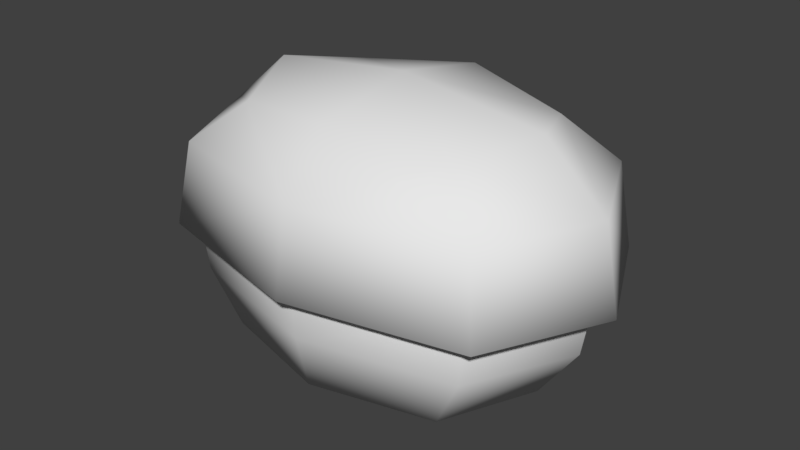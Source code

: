 # Source: Bush01.blend  (saved by Blender 2.78.0; exported with 4.5.12 LTS)
import bpy
from mathutils import Matrix  # noqa: F401  (used for matrix-valued properties, if any)

bpy.ops.wm.read_factory_settings(use_empty=True)
scene = bpy.context.scene
scene.name = 'Scene'

# ---- collections
col_collection_1 = bpy.data.collections.new('Collection 1'); scene.collection.children.link(col_collection_1)

# ---- materials (node trees are filled in below, after node groups)
mat_bush01 = bpy.data.materials.new('bush01')
mat_bush01.alpha_threshold = 0.0
mat_bush01.use_transparent_shadow = False
mat_bush01.roughness = 0.5

# ---- material node trees

# ---- world
world_world = bpy.data.worlds.new('World'); scene.world = world_world
world_world.color = (0.05088, 0.05088, 0.05088)
world_world.use_sun_shadow = False
world_world.sun_shadow_jitter_overblur = 0.0
world_world.cycles.sampling_method = 'MANUAL'

# ---- meshes
me_cube_002 = bpy.data.meshes.new('Cube.002')
me_cube_002.from_pydata([(-0.6763, 0.3082, 0.4732), (0.006455, -0.1783, 0.4727), (0.6919, 0.3043, 0.4604), (-0.5043, 0.671, 0.4672), (0.5218, 0.6681, 0.4576), (0.5199, -0.0586, 0.4664), (-0.5063, -0.0557, 0.476), (0.01071, 0.7863, 0.6368), (-0.4948, 0.6694, 0.7376), (0.01291, 0.6455, 0.9137), (0.5174, 0.6665, 0.7281), (0.6851, 0.3076, 0.7309), (0.4834, 0.3103, 0.9134), (0.5154, -0.05038, 0.7368), (0.7366, 0.3042, 0.4611), (0.00901, -0.1684, 0.743), (0.0111, -0.02216, 0.9218), (-0.4968, -0.04752, 0.7462), (0.006379, -0.2099, 0.4742), (-0.6645, 0.3114, 0.7435), (-0.4594, 0.313, 0.9222), (-0.721, 0.3083, 0.4747), (0.01257, 0.3124, 0.978), (-0.5378, 0.6949, 0.4684), (-0.3472, 0.5667, 0.8712), (0.3717, 0.5647, 0.8645), (0.3703, 0.05552, 0.8707), (-0.3486, 0.05755, 0.8774), (0.5554, 0.6918, 0.4581), (0.5533, -0.08242, 0.4675), (-0.5399, -0.07934, 0.4777), (-0.627, 0.3062, 0.3257), (0.005172, -0.1442, 0.3252), (0.6398, 0.3027, 0.3138), (0.007605, 0.753, 0.3143), (0.005824, 0.7047, 0.1385), (0.4824, 0.6396, 0.3112), (0.516, 0.3009, 0.1386), (0.4805, -0.03335, 0.3194), (0.003642, -0.1001, 0.1483), (-0.4696, -0.03067, 0.3283), (-0.5065, 0.3038, 0.1482), (0.3659, 0.0164, 0.1435), (-0.4678, 0.6422, 0.3201), (-0.358, 0.01845, 0.1502), (0.3675, 0.5862, 0.1366), (-0.3564, 0.5882, 0.1433), (-0.5384, 0.3103, 0.6831), (0.008698, -0.07941, 0.6827), (0.5579, 0.3072, 0.6729), (0.0108, 0.697, 0.6733), (-0.3779, 0.6052, 0.1433), (-0.4779, 0.3037, 0.1479), (0.389, 0.603, 0.1361), (0.003703, -0.07754, 0.148), (-0.3795, 0.001592, 0.1506), (0.4873, 0.301, 0.1389), (0.3874, -0.000575, 0.1435), (0.005763, 0.6822, 0.1388), (-0.4005, 0.6011, 0.6783), (0.4216, 0.5987, 0.6706), (0.42, 0.01648, 0.6777), (-0.4021, 0.0188, 0.6854), (-0.162, 0.2638, 0.02729), (-0.2184, 0.283, 0.0911), (-0.1149, 0.2382, 0.02737), (-0.1726, 0.258, 0.1032), (-0.1875, 0.2168, 0.0303), (-0.2436, 0.2358, 0.08928), (-0.1404, 0.1912, 0.03038), (-0.1978, 0.2108, 0.1014), (-0.2598, 0.3015, 0.2308), (-0.2127, 0.2764, 0.2356), (-0.2381, 0.2293, 0.2375), (-0.2851, 0.2544, 0.2327), (-0.121, 0.2047, 0.035), (-0.06771, 0.2385, 0.09526), (-0.172, 0.1886, 0.03712), (-0.1174, 0.2242, 0.1093), (-0.1372, 0.2558, 0.03286), (-0.08428, 0.289, 0.08832), (-0.1883, 0.2396, 0.03497), (-0.1339, 0.2746, 0.1024), (-0.02463, 0.2699, 0.2322), (-0.0753, 0.2539, 0.239), (-0.09177, 0.3048, 0.2357), (-0.0411, 0.3207, 0.2289), (0.2322, 0.4547, 0.02501), (0.2516, 0.5152, 0.0848), (0.2051, 0.4085, 0.02802), (0.2249, 0.4712, 0.09973), (0.1859, 0.4817, 0.02483), (0.2053, 0.5416, 0.07982), (0.1589, 0.4356, 0.02784), (0.1786, 0.4977, 0.09476), (0.2681, 0.5667, 0.2214), (0.2414, 0.5209, 0.2291), (0.1951, 0.5477, 0.2278), (0.2218, 0.5935, 0.2201), (0.1123, 0.2028, 0.03641), (0.1475, 0.156, 0.1012), (0.09328, 0.2528, 0.03438), (0.13, 0.2057, 0.1112), (0.1624, 0.2217, 0.03417), (0.1971, 0.175, 0.09412), (0.1433, 0.2717, 0.03215), (0.1796, 0.2246, 0.1041), (0.1777, 0.125, 0.2415), (0.1587, 0.175, 0.2443), (0.2086, 0.1941, 0.2409), (0.2276, 0.1441, 0.2381), (0.05463, 0.8115, 0.4614), (-0.03327, 0.8125, 0.4622), (0.04889, 0.7812, 0.4607), (-0.0385, 0.7796, 0.4615), (-0.6537, 0.3086, 0.5121), (0.006864, -0.162, 0.5116), (0.67, 0.3048, 0.4997), (0.009407, 0.7754, 0.5002), (0.5055, 0.6568, 0.497), (0.5036, -0.04625, 0.5055), (-0.4892, -0.04344, 0.5148), (-0.4873, 0.6596, 0.5063)], [], [(0, 6, 30, 21), (1, 5, 29, 18), (2, 4, 28, 14), (7, 114, 112), (3, 0, 21, 23), (6, 1, 18, 30), (5, 2, 14, 29), (4, 113, 111, 28), (7, 112, 23, 8), (7, 8, 24, 9), (7, 9, 25, 10), (112, 114, 3, 23), (11, 14, 28, 10), (11, 10, 25, 12), (11, 12, 26, 13), (11, 13, 29, 14), (15, 18, 29, 13), (15, 13, 26, 16), (15, 16, 27, 17), (15, 17, 30, 18), (19, 21, 30, 17), (19, 17, 27, 20), (19, 20, 24, 8), (19, 8, 23, 21), (22, 16, 26, 12), (22, 12, 25, 9), (22, 9, 24, 20), (22, 20, 27, 16), (55, 41, 52, 44), (51, 35, 58, 46), (39, 55, 44, 54), (53, 37, 56, 45), (41, 51, 46, 52), (35, 53, 45, 58), (57, 39, 54, 42), (37, 57, 42, 56), (31, 41, 55, 40), (115, 121, 62, 47), (115, 47, 59, 122), (31, 43, 51, 41), (32, 39, 57, 38), (116, 120, 61, 48), (116, 48, 62, 121), (32, 40, 55, 39), (33, 37, 53, 36), (117, 119, 60, 49), (117, 49, 61, 120), (33, 38, 57, 37), (34, 35, 51, 43), (118, 122, 59, 50), (118, 50, 60, 119), (34, 36, 53, 35), (63, 64, 66, 65), (65, 66, 70, 69), (69, 70, 68, 67), (67, 68, 64, 63), (68, 70, 73, 74), (66, 64, 71, 72), (64, 68, 74, 71), (70, 66, 72, 73), (75, 76, 78, 77), (77, 78, 82, 81), (81, 82, 80, 79), (79, 80, 76, 75), (80, 82, 85, 86), (78, 76, 83, 84), (76, 80, 86, 83), (82, 78, 84, 85), (87, 88, 90, 89), (89, 90, 94, 93), (93, 94, 92, 91), (91, 92, 88, 87), (92, 94, 97, 98), (90, 88, 95, 96), (88, 92, 98, 95), (94, 90, 96, 97), (99, 100, 102, 101), (101, 102, 106, 105), (105, 106, 104, 103), (103, 104, 100, 99), (104, 106, 109, 110), (102, 100, 107, 108), (100, 104, 110, 107), (106, 102, 108, 109), (113, 7, 111), (111, 7, 10, 28), (34, 118, 119, 36), (34, 43, 122, 118), (33, 117, 120, 38), (33, 36, 119, 117), (32, 116, 121, 40), (32, 38, 120, 116), (31, 115, 122, 43), (31, 40, 121, 115)])
me_cube_002.polygons.foreach_set('use_smooth', [True] * 94)
_k = set([(0, 21), (1, 18), (2, 14), (3, 23), (4, 28), (5, 29), (6, 30), (14, 28), (14, 29), (18, 29), (18, 30), (21, 23), (21, 30), (23, 112), (28, 111), (111, 113), (112, 114)])
me_cube_002.attributes.new('sharp_edge', 'BOOLEAN', 'EDGE').data.foreach_set('value', [ (min(e.vertices), max(e.vertices)) in _k for e in me_cube_002.edges])
_uv = me_cube_002.uv_layers.new(name='UVMap')
_uv.uv.foreach_set('vector', [0.2005, 0.6501, 0.269, 0.4845, 0.282, 0.4948, 0.2178, 0.65, 0.4757, 0.4285, 0.6828, 0.4828, 0.6698, 0.4933, 0.4758, 0.4424, 0.7522, 0.6479, 0.6837, 0.8136, 0.6707, 0.8032, 0.7349, 0.648, 0.4752, 0.7841, 0.4578, 0.8645, 0.4619, 0.8517, 0.27, 0.8152, 0.2005, 0.6501, 0.2178, 0.65, 0.2829, 0.8048, 0.269, 0.4845, 0.4757, 0.4285, 0.4758, 0.4424, 0.282, 0.4948, 0.6828, 0.4828, 0.7522, 0.6479, 0.7349, 0.648, 0.6698, 0.4933, 0.6837, 0.8136, 0.4931, 0.8652, 0.4931, 0.8513, 0.6707, 0.8032, 0.4752, 0.7841, 0.4619, 0.8517, 0.2829, 0.8048, 0.3466, 0.7504, 0.4752, 0.7841, 0.3466, 0.7504, 0.3931, 0.7118, 0.4743, 0.7315, 0.4752, 0.7841, 0.4743, 0.7315, 0.5557, 0.7112, 0.6036, 0.7494, 0.4619, 0.8517, 0.4578, 0.8645, 0.27, 0.8152, 0.2829, 0.8048, 0.6461, 0.6465, 0.7349, 0.648, 0.6707, 0.8032, 0.6036, 0.7494, 0.6461, 0.6465, 0.6036, 0.7494, 0.5557, 0.7112, 0.5807, 0.6459, 0.6461, 0.6465, 0.5807, 0.6459, 0.5554, 0.5812, 0.603, 0.5439, 0.6461, 0.6465, 0.603, 0.5439, 0.6698, 0.4933, 0.7349, 0.648, 0.4744, 0.5102, 0.4758, 0.4424, 0.6698, 0.4933, 0.603, 0.5439, 0.4744, 0.5102, 0.603, 0.5439, 0.5554, 0.5812, 0.4738, 0.5611, 0.4744, 0.5102, 0.4738, 0.5611, 0.3927, 0.5818, 0.346, 0.545, 0.4744, 0.5102, 0.346, 0.545, 0.282, 0.4948, 0.4758, 0.4424, 0.3035, 0.6479, 0.2178, 0.65, 0.282, 0.4948, 0.346, 0.545, 0.3035, 0.6479, 0.346, 0.545, 0.3927, 0.5818, 0.3674, 0.6467, 0.3035, 0.6479, 0.3674, 0.6467, 0.3931, 0.7118, 0.3466, 0.7504, 0.3035, 0.6479, 0.3466, 0.7504, 0.2829, 0.8048, 0.2178, 0.65, 0.4738, 0.646, 0.4738, 0.5611, 0.5554, 0.5812, 0.5807, 0.6459, 0.4738, 0.646, 0.5807, 0.6459, 0.5557, 0.7112, 0.4743, 0.7315, 0.4738, 0.646, 0.4743, 0.7315, 0.3931, 0.7118, 0.3674, 0.6467, 0.4738, 0.646, 0.3674, 0.6467, 0.3927, 0.5818, 0.4738, 0.5611, 0.3603, 0.2006, 0.4206, 0.1766, 0.4219, 0.1841, 0.3599, 0.2076, 0.4853, 0.1806, 0.5974, 0.2178, 0.5961, 0.2224, 0.4879, 0.1869, 0.2638, 0.2737, 0.3603, 0.2006, 0.3599, 0.2076, 0.2669, 0.2777, 0.7133, 0.2449, 0.7725, 0.28, 0.7662, 0.2855, 0.7076, 0.249, 0.4206, 0.1766, 0.4853, 0.1806, 0.4879, 0.1869, 0.4219, 0.1841, 0.5974, 0.2178, 0.7133, 0.2449, 0.7076, 0.249, 0.5961, 0.2224, 0.1587, 0.3573, 0.2638, 0.2737, 0.2669, 0.2777, 0.1676, 0.3575, 0.7725, 0.28, 0.8052, 0.3539, 0.7978, 0.3575, 0.7662, 0.2855, 0.4122, 0.1255, 0.4206, 0.1766, 0.3603, 0.2006, 0.3496, 0.1483, 0.4053, 0.08309, 0.3334, 0.09963, 0.2978, 0.0446, 0.3939, 0.01287, 0.4053, 0.08309, 0.3939, 0.01287, 0.4952, 0.01346, 0.4787, 0.07696, 0.4122, 0.1255, 0.4786, 0.128, 0.4853, 0.1806, 0.4206, 0.1766, 0.2285, 0.2239, 0.2638, 0.2737, 0.1587, 0.3573, 0.09327, 0.323, 0.1945, 0.171, 0.04805, 0.2703, 0.03466, 0.1989, 0.1627, 0.1169, 0.1945, 0.171, 0.1627, 0.1169, 0.2978, 0.0446, 0.3334, 0.09963, 0.2285, 0.2239, 0.3496, 0.1483, 0.3603, 0.2006, 0.2638, 0.2737, 0.8115, 0.2377, 0.7725, 0.28, 0.7133, 0.2449, 0.748, 0.2029, 0.8401, 0.1986, 0.7742, 0.1572, 0.7897, 0.0936, 0.8774, 0.1382, 0.8401, 0.1986, 0.8774, 0.1382, 0.9653, 0.1888, 0.9208, 0.2557, 0.8115, 0.2377, 0.8685, 0.3085, 0.8052, 0.3539, 0.7725, 0.28, 0.6137, 0.1602, 0.5974, 0.2178, 0.4853, 0.1806, 0.4786, 0.128, 0.6298, 0.1018, 0.4787, 0.07696, 0.4952, 0.01346, 0.6459, 0.0421, 0.6298, 0.1018, 0.6459, 0.0421, 0.7897, 0.0936, 0.7742, 0.1572, 0.6137, 0.1602, 0.748, 0.2029, 0.7133, 0.2449, 0.5974, 0.2178, 0.8631, 0.7759, 0.8631, 0.8412, 0.8247, 0.8412, 0.8247, 0.7759, 0.8247, 0.7759, 0.8247, 0.8412, 0.7858, 0.8412, 0.7858, 0.7759, 0.9364, 0.7759, 0.9364, 0.8412, 0.9, 0.8412, 0.9, 0.7759, 0.9, 0.7759, 0.9, 0.8412, 0.8631, 0.8412, 0.8631, 0.7759, 0.9, 0.8412, 0.9364, 0.8412, 0.9364, 0.945, 0.9, 0.945, 0.8247, 0.8412, 0.8631, 0.8412, 0.8631, 0.945, 0.8247, 0.945, 0.8631, 0.8412, 0.9, 0.8412, 0.9, 0.945, 0.8631, 0.945, 0.7858, 0.8412, 0.8247, 0.8412, 0.8247, 0.945, 0.7858, 0.945, 0.1298, 0.7653, 0.1298, 0.8306, 0.09134, 0.8306, 0.09134, 0.7653, 0.09134, 0.7653, 0.09134, 0.8306, 0.05251, 0.8306, 0.05251, 0.7653, 0.2031, 0.7653, 0.2031, 0.8306, 0.1667, 0.8306, 0.1667, 0.7653, 0.1667, 0.7653, 0.1667, 0.8306, 0.1298, 0.8306, 0.1298, 0.7653, 0.1667, 0.8306, 0.2031, 0.8306, 0.2031, 0.9344, 0.1667, 0.9344, 0.09134, 0.8306, 0.1298, 0.8306, 0.1298, 0.9344, 0.09134, 0.9344, 0.1298, 0.8306, 0.1667, 0.8306, 0.1667, 0.9344, 0.1298, 0.9344, 0.05251, 0.8306, 0.09134, 0.8306, 0.09134, 0.9344, 0.05251, 0.9344, 0.1169, 0.4116, 0.1169, 0.4769, 0.07843, 0.4769, 0.07843, 0.4116, 0.07843, 0.4116, 0.07843, 0.4769, 0.0396, 0.4769, 0.0396, 0.4116, 0.1902, 0.4116, 0.1902, 0.4769, 0.1538, 0.4769, 0.1538, 0.4116, 0.1538, 0.4116, 0.1538, 0.4769, 0.1169, 0.4769, 0.1169, 0.4116, 0.1538, 0.4769, 0.1902, 0.4769, 0.1902, 0.5806, 0.1538, 0.5806, 0.07843, 0.4769, 0.1169, 0.4769, 0.1169, 0.5806, 0.07843, 0.5806, 0.1169, 0.4769, 0.1538, 0.4769, 0.1538, 0.5806, 0.1169, 0.5806, 0.0396, 0.4769, 0.07843, 0.4769, 0.07843, 0.5806, 0.0396, 0.5806, 0.8843, 0.4023, 0.8843, 0.4676, 0.8459, 0.4676, 0.8459, 0.4023, 0.8459, 0.4023, 0.8459, 0.4676, 0.807, 0.4676, 0.807, 0.4023, 0.9576, 0.4023, 0.9576, 0.4676, 0.9212, 0.4676, 0.9212, 0.4023, 0.9212, 0.4023, 0.9212, 0.4676, 0.8843, 0.4676, 0.8843, 0.4023, 0.9212, 0.4676, 0.9576, 0.4676, 0.9576, 0.5713, 0.9212, 0.5713, 0.8459, 0.4676, 0.8843, 0.4676, 0.8843, 0.5713, 0.8459, 0.5713, 0.8843, 0.4676, 0.9212, 0.4676, 0.9212, 0.5713, 0.8843, 0.5713, 0.807, 0.4676, 0.8459, 0.4676, 0.8459, 0.5713, 0.807, 0.5713, 0.4931, 0.8652, 0.4752, 0.7841, 0.4931, 0.8513, 0.4931, 0.8513, 0.4752, 0.7841, 0.6036, 0.7494, 0.6707, 0.8032, 0.6137, 0.1602, 0.6298, 0.1018, 0.7742, 0.1572, 0.748, 0.2029, 0.6137, 0.1602, 0.4786, 0.128, 0.4787, 0.07696, 0.6298, 0.1018, 0.8115, 0.2377, 0.8401, 0.1986, 0.9208, 0.2557, 0.8685, 0.3085, 0.8115, 0.2377, 0.748, 0.2029, 0.7742, 0.1572, 0.8401, 0.1986, 0.2285, 0.2239, 0.1945, 0.171, 0.3334, 0.09963, 0.3496, 0.1483, 0.2285, 0.2239, 0.09327, 0.323, 0.04805, 0.2703, 0.1945, 0.171, 0.4122, 0.1255, 0.4053, 0.08309, 0.4787, 0.07696, 0.4786, 0.128, 0.4122, 0.1255, 0.3496, 0.1483, 0.3334, 0.09963, 0.4053, 0.08309])
me_cube_002.materials.append(mat_bush01)
me_cube_002.use_remesh_preserve_volume = False
me_cube_002.use_remesh_preserve_attributes = False
me_cube_002.use_mirror_vertex_groups = False
me_cube_002.update()
me_cube_002.normals_split_custom_set([tuple(v) for v in zip(*[iter([-0.03424, -0.02369, -0.9991, -0.03424, -0.02369, -0.9991, -0.03424, -0.02369, -0.9991, -0.03424, -0.02369, -0.9991, -0.0012, -0.04714, -0.9989, -0.0012, -0.04714, -0.9989, -0.0012, -0.04714, -0.9989, -0.0012, -0.04714, -0.9989, 0.01547, -0.0004679, -0.9999, 0.01547, -0.0004679, -0.9999, 0.01547, -0.0004679, -0.9999, 0.01547, -0.0004679, -0.9999, 0.007383, 0.9438, 0.3303, 0.5039, -0.06286, -0.8615, 0.4583, 0.6735, -0.58, -0.03417, -0.0003273, -0.9994, -0.03417, -0.0003273, -0.9994, -0.03417, -0.0003273, -0.9994, -0.03417, -0.0003273, -0.9994, -0.01775, -0.0471, -0.9987, -0.01775, -0.0471, -0.9987, -0.01775, -0.0471, -0.9987, -0.01775, -0.0471, -0.9987, 0.01541, -0.02383, -0.9996, 0.01541, -0.02383, -0.9996, 0.01541, -0.02383, -0.9996, 0.01541, -0.02383, -0.9996, -0.00101, 0.02294, -0.9997, -0.00101, 0.02294, -0.9997, -0.00101, 0.02294, -0.9997, -0.00101, 0.02294, -0.9997, 0.007383, 0.9438, 0.3303, 0.4583, 0.6735, -0.58, -0.5387, 0.6453, -0.5416, -0.5446, 0.7117, 0.4438, 0.007383, 0.9438, 0.3303, -0.5446, 0.7117, 0.4438, -0.2898, 0.506, 0.8124, 0.009227, 0.5875, 0.8092, 0.007383, 0.9438, 0.3303, 0.009227, 0.5875, 0.8092, 0.3078, 0.5043, 0.8068, 0.5568, 0.7086, 0.4335, -0.01756, 0.02299, -0.9996, -0.01756, 0.02299, -0.9996, -0.01756, 0.02299, -0.9996, -0.01756, 0.02299, -0.9996, 0.8767, 0.003448, 0.481, 0.8372, -0.008845, -0.5468, 0.5321, 0.6423, -0.5517, 0.5568, 0.7086, 0.4335, 0.8767, 0.003448, 0.481, 0.5568, 0.7086, 0.4335, 0.3078, 0.5043, 0.8068, 0.4418, 0.009667, 0.8971, 0.8767, 0.003448, 0.481, 0.4418, 0.009667, 0.8971, 0.3155, -0.4383, 0.8416, 0.5664, -0.6892, 0.4518, 0.8767, 0.003448, 0.481, 0.5664, -0.6892, 0.4518, 0.53, -0.652, -0.5422, 0.8372, -0.008845, -0.5468, 0.001399, -0.906, 0.4233, -0.007709, -0.8122, -0.5834, 0.53, -0.652, -0.5422, 0.5664, -0.6892, 0.4518, 0.001399, -0.906, 0.4233, 0.5664, -0.6892, 0.4518, 0.3155, -0.4383, 0.8416, 0.006657, -0.5035, 0.864, 0.001399, -0.906, 0.4233, 0.006657, -0.5035, 0.864, -0.3022, -0.4365, 0.8474, -0.5618, -0.6861, 0.4623, 0.001399, -0.906, 0.4233, -0.5618, -0.6861, 0.4623, -0.5437, -0.649, -0.5322, -0.007709, -0.8122, -0.5834, -0.8676, 0.008376, 0.4973, -0.8473, -0.004113, -0.5311, -0.5437, -0.649, -0.5322, -0.5618, -0.6861, 0.4623, -0.8676, 0.008376, 0.4973, -0.5618, -0.6861, 0.4623, -0.3022, -0.4365, 0.8474, -0.4249, 0.01212, 0.9052, -0.8676, 0.008376, 0.4973, -0.4249, 0.01212, 0.9052, -0.2898, 0.506, 0.8124, -0.5446, 0.7117, 0.4438, -0.8676, 0.008376, 0.4973, -0.5446, 0.7117, 0.4438, -0.5387, 0.6453, -0.5416, -0.8473, -0.004113, -0.5311, 0.009384, 0.01209, 0.9999, 0.006657, -0.5035, 0.864, 0.3155, -0.4383, 0.8416, 0.4418, 0.009667, 0.8971, 0.009384, 0.01209, 0.9999, 0.4418, 0.009667, 0.8971, 0.3078, 0.5043, 0.8068, 0.009227, 0.5875, 0.8092, 0.009384, 0.01209, 0.9999, 0.009227, 0.5875, 0.8092, -0.2898, 0.506, 0.8124, -0.4249, 0.01212, 0.9052, 0.009384, 0.01209, 0.9999, -0.4249, 0.01212, 0.9052, -0.3022, -0.4365, 0.8474, 0.006657, -0.5035, 0.864, -0.3724, -0.5276, -0.7635, -0.5674, -0.008435, -0.8234, -0.009385, -0.01209, -0.9999, -0.009385, -0.01209, -0.9999, -0.3696, 0.511, -0.7761, -0.005318, 0.6455, -0.7637, -0.009384, -0.01209, -0.9999, -0.009384, -0.01209, -0.9999, -0.008869, -0.6638, -0.7479, -0.3724, -0.5276, -0.7635, -0.009385, -0.01209, -0.9999, -0.009384, -0.01209, -0.9999, 0.3579, 0.5089, -0.7829, 0.5518, -0.0116, -0.8339, -0.009385, -0.01209, -0.9999, -0.009385, -0.01209, -0.9999, -0.5674, -0.008435, -0.8234, -0.3696, 0.511, -0.7761, -0.009384, -0.01209, -0.9999, -0.009385, -0.01209, -0.9999, -0.005318, 0.6455, -0.7637, 0.3579, 0.5089, -0.7829, -0.009385, -0.01209, -0.9999, -0.009384, -0.01209, -0.9999, 0.3551, -0.5297, -0.7703, -0.008869, -0.6638, -0.7479, -0.009384, -0.01209, -0.9999, -0.009384, -0.01209, -0.9999, 0.5518, -0.0116, -0.8339, 0.3551, -0.5297, -0.7703, -0.009384, -0.01209, -0.9999, -0.009385, -0.01209, -0.9999, -0.9443, -0.001426, -0.3292, -0.5674, -0.008435, -0.8234, -0.3724, -0.5276, -0.7635, -0.6256, -0.732, -0.2698, -0.9786, 0.005146, 0.2058, -0.6346, -0.7472, 0.1973, -0.5094, -0.6914, 0.5124, -0.8291, 0.00902, 0.5591, -0.9786, 0.005146, 0.2058, -0.8291, 0.00902, 0.5591, -0.5056, 0.7063, 0.4955, -0.6305, 0.7552, 0.1791, -0.9443, -0.001426, -0.3292, -0.6217, 0.7286, -0.2875, -0.3696, 0.511, -0.7761, -0.5674, -0.008435, -0.8234, -0.004472, -0.9835, -0.1811, -0.008869, -0.6638, -0.7479, 0.3551, -0.5297, -0.7703, 0.6163, -0.7355, -0.2814, -0.001192, -0.9854, 0.1702, 0.6339, -0.7508, 0.1854, 0.515, -0.6943, 0.5028, 0.001522, -0.9005, 0.4348, -0.001192, -0.9854, 0.1702, 0.001522, -0.9005, 0.4348, -0.5094, -0.6914, 0.5124, -0.6346, -0.7472, 0.1973, -0.004472, -0.9835, -0.1811, -0.6256, -0.732, -0.2698, -0.3724, -0.5276, -0.7635, -0.008869, -0.6638, -0.7479, 0.9379, -0.006744, -0.3468, 0.5518, -0.0116, -0.8339, 0.3579, 0.5089, -0.7829, 0.6203, 0.7251, -0.2991, 0.9823, -0.0003936, 0.1874, 0.638, 0.7517, 0.1672, 0.5188, 0.7034, 0.4859, 0.8394, 0.004306, 0.5435, 0.9823, -0.0003936, 0.1874, 0.8394, 0.004306, 0.5435, 0.515, -0.6943, 0.5028, 0.6339, -0.7508, 0.1854, 0.9379, -0.006744, -0.3468, 0.6163, -0.7355, -0.2814, 0.3551, -0.5297, -0.7703, 0.5518, -0.0116, -0.8339, 0.0008498, 0.9788, -0.2048, -0.005318, 0.6455, -0.7637, -0.3696, 0.511, -0.7761, -0.6217, 0.7286, -0.2875, 0.004163, 0.9892, 0.1463, -0.6305, 0.7552, 0.1791, -0.5056, 0.7063, 0.4955, 0.006434, 0.9108, 0.4129, 0.004163, 0.9892, 0.1463, 0.006434, 0.9108, 0.4129, 0.5188, 0.7034, 0.4859, 0.638, 0.7517, 0.1672, 0.0008498, 0.9788, -0.2048, 0.6203, 0.7251, -0.2991, 0.3579, 0.5089, -0.7829, -0.005318, 0.6455, -0.7637, 0.06067, 0.9638, -0.2597, -0.2734, 0.894, -0.3548, 0.8485, 0.3668, 0.3814, 0.7962, 0.1615, 0.5831, 0.7962, 0.1615, 0.5831, 0.8485, 0.3668, 0.3814, 0.152, -0.9574, 0.2456, 0.4167, -0.7467, 0.5185, 0.4167, -0.7467, 0.5185, 0.152, -0.9574, 0.2456, -0.8649, -0.2845, -0.4136, -0.7174, -0.4836, -0.5014, -0.7174, -0.4836, -0.5014, -0.8649, -0.2845, -0.4136, -0.2734, 0.894, -0.3548, 0.06067, 0.9638, -0.2597, -0.8649, -0.2845, -0.4136, 0.152, -0.9574, 0.2456, 0.1811, -0.9657, 0.1863, -0.9376, -0.2509, -0.2407, 0.8485, 0.3668, 0.3814, -0.2734, 0.894, -0.3548, -0.3464, 0.9115, -0.2217, 0.9081, 0.3536, 0.2244, -0.2734, 0.894, -0.3548, -0.8649, -0.2845, -0.4136, -0.9376, -0.2509, -0.2407, -0.3464, 0.9115, -0.2217, 0.152, -0.9574, 0.2456, 0.8485, 0.3668, 0.3814, 0.9081, 0.3536, 0.2244, 0.1811, -0.9657, 0.1863, 0.6516, -0.7345, -0.1895, 0.8319, -0.4566, -0.3154, -0.32, -0.822, 0.4711, -0.4305, -0.6222, 0.6539, -0.4305, -0.6222, 0.6539, -0.32, -0.822, 0.4711, -0.7943, 0.5761, 0.1928, -0.8236, 0.2692, 0.4992, -0.8236, 0.2692, 0.4992, -0.7943, 0.5761, 0.1928, 0.3905, 0.7737, -0.499, 0.1441, 0.7961, -0.5878, 0.1441, 0.7961, -0.5878, 0.3905, 0.7737, -0.499, 0.8319, -0.4566, -0.3154, 0.6516, -0.7345, -0.1895, 0.3905, 0.7737, -0.499, -0.7943, 0.5761, 0.1928, -0.8208, 0.5549, 0.1357, 0.4663, 0.8205, -0.3305, -0.32, -0.822, 0.4711, 0.8319, -0.4566, -0.3154, 0.8959, -0.4026, -0.1876, -0.372, -0.8718, 0.3188, 0.8319, -0.4566, -0.3154, 0.3905, 0.7737, -0.499, 0.4663, 0.8205, -0.3305, 0.8959, -0.4026, -0.1876, -0.7943, 0.5761, 0.1928, -0.32, -0.822, 0.4711, -0.372, -0.8718, 0.3188, -0.8208, 0.5549, 0.1357, 0.9673, -0.1091, -0.229, 0.9104, 0.2186, -0.3513, 0.3307, -0.827, 0.4546, 0.1224, -0.7532, 0.6463, 0.1224, -0.7532, 0.6463, 0.3307, -0.827, 0.4546, -0.9673, -0.1042, 0.2314, -0.7715, -0.3531, 0.5292, -0.7715, -0.3531, 0.5292, -0.9673, -0.1042, 0.2314, -0.2472, 0.8384, -0.4859, -0.4487, 0.6905, -0.5673, -0.4487, 0.6905, -0.5673, -0.2472, 0.8384, -0.4859, 0.9104, 0.2186, -0.3513, 0.9673, -0.1091, -0.229, -0.2472, 0.8384, -0.4859, -0.9673, -0.1042, 0.2314, -0.975, -0.1374, 0.1744, -0.2155, 0.9232, -0.3182, 0.3307, -0.827, 0.4546, 0.9104, 0.2186, -0.3513, 0.927, 0.3011, -0.2237, 0.3193, -0.8981, 0.3024, 0.9104, 0.2186, -0.3513, -0.2472, 0.8384, -0.4859, -0.2155, 0.9232, -0.3182, 0.927, 0.3011, -0.2237, -0.9673, -0.1042, 0.2314, 0.3307, -0.827, 0.4546, 0.3193, -0.8981, 0.3024, -0.975, -0.1374, 0.1744, -0.6911, -0.7056, -0.1566, -0.4002, -0.878, -0.2626, -0.8508, 0.3047, 0.4281, -0.6624, 0.4397, 0.6065, -0.6624, 0.4397, 0.6065, -0.8508, 0.3047, 0.4281, 0.5248, 0.8387, 0.1458, 0.2089, 0.8721, 0.4425, 0.2089, 0.8721, 0.4425, 0.5248, 0.8387, 0.1458, 0.8073, -0.3797, -0.4517, 0.818, -0.1396, -0.5581, 0.818, -0.1396, -0.5581, 0.8073, -0.3797, -0.4517, -0.4002, -0.878, -0.2626, -0.6911, -0.7056, -0.1566, 0.8073, -0.3797, -0.4517, 0.5248, 0.8387, 0.1458, 0.5036, 0.8596, 0.08639, 0.8541, -0.4402, -0.2771, -0.8508, 0.3047, 0.4281, -0.4002, -0.878, -0.2626, -0.346, -0.9293, -0.1293, -0.8995, 0.3424, 0.2713, -0.4002, -0.878, -0.2626, 0.8073, -0.3797, -0.4517, 0.8541, -0.4402, -0.2771, -0.346, -0.9293, -0.1293, 0.5248, 0.8387, 0.1458, -0.8508, 0.3047, 0.4281, -0.8995, 0.3424, 0.2713, 0.5036, 0.8596, 0.08639, -0.6038, 0.1322, -0.7861, 0.007383, 0.9438, 0.3303, -0.3558, 0.7394, -0.5715, -0.3558, 0.7394, -0.5715, 0.007383, 0.9438, 0.3303, 0.5568, 0.7086, 0.4335, 0.5321, 0.6423, -0.5517, 0.0008498, 0.9788, -0.2048, 0.004163, 0.9892, 0.1463, 0.638, 0.7517, 0.1672, 0.6203, 0.7251, -0.2991, 0.0008498, 0.9788, -0.2048, -0.6217, 0.7286, -0.2875, -0.6305, 0.7552, 0.1791, 0.004163, 0.9892, 0.1463, 0.9379, -0.006744, -0.3468, 0.9823, -0.0003936, 0.1874, 0.6339, -0.7508, 0.1854, 0.6163, -0.7355, -0.2814, 0.9379, -0.006744, -0.3468, 0.6203, 0.7251, -0.2991, 0.638, 0.7517, 0.1672, 0.9823, -0.0003936, 0.1874, -0.004472, -0.9835, -0.1811, -0.001192, -0.9854, 0.1702, -0.6346, -0.7472, 0.1973, -0.6256, -0.732, -0.2698, -0.004472, -0.9835, -0.1811, 0.6163, -0.7355, -0.2814, 0.6339, -0.7508, 0.1854, -0.001192, -0.9854, 0.1702, -0.9443, -0.001426, -0.3292, -0.9786, 0.005146, 0.2058, -0.6305, 0.7552, 0.1791, -0.6217, 0.7286, -0.2875, -0.9443, -0.001426, -0.3292, -0.6256, -0.732, -0.2698, -0.6346, -0.7472, 0.1973, -0.9786, 0.005146, 0.2058])] * 3)])

# ---- objects
ob_bush01 = bpy.data.objects.new('bush01', me_cube_002)

# ---- transforms, parenting, visibility, modifiers, constraints
ob_bush01.location = (0.0, -0.2342, 0.0)
ob_bush01.rotation_euler = (0.0, 0.0, -1.51e-07)
ob_bush01.color = (0.8, 0.8, 0.8, 1.0)
ob_bush01.lineart.crease_threshold = 0.0

# ---- collection membership
col_collection_1.objects.link(ob_bush01)

# ---- scene / render settings (as saved in the file)
scene.frame_start = 1; scene.frame_end = 250; scene.frame_set(1)
scene.render.engine = 'BLENDER_EEVEE_NEXT'
scene.render.resolution_percentage = 50
scene.render.dither_intensity = 0.0
scene.cycles.use_denoising = False
scene.cycles.samples = 128
scene.cycles.sampling_pattern = 'TABULATED_SOBOL'
scene.cycles.light_sampling_threshold = 0.0
scene.cycles.use_adaptive_sampling = False
scene.cycles.use_light_tree = False
scene.cycles.blur_glossy = 0.0
scene.cycles.sample_clamp_indirect = 0.0
scene.view_settings.view_transform = 'Standard'
bpy.context.view_layer.update()

# ---- added for rendering (the .blend has no active camera and no usable light): camera, sun
cam_auto = bpy.data.cameras.new('AutoCamera')
cam_auto.lens = 50.0
cam_auto.sensor_width = 36.0
cam_auto.clip_end = 1000.0
ob_auto_camera = bpy.data.objects.new('AutoCamera', cam_auto)
scene.collection.objects.link(ob_auto_camera)
ob_auto_camera.location = (1.87628, -2.1751, 1.9962)
ob_auto_camera.rotation_euler = (1.09748, -7.21219e-08, 0.694738)
scene.camera = ob_auto_camera
light_auto_sun = bpy.data.lights.new('AutoSun', 'SUN')
light_auto_sun.energy = 3.0
light_auto_sun.angle = 0.0523599
ob_auto_sun = bpy.data.objects.new('AutoSun', light_auto_sun)
scene.collection.objects.link(ob_auto_sun)
ob_auto_sun.rotation_euler = (0.872665, 0.174533, 0.523599)
bpy.context.view_layer.update()
